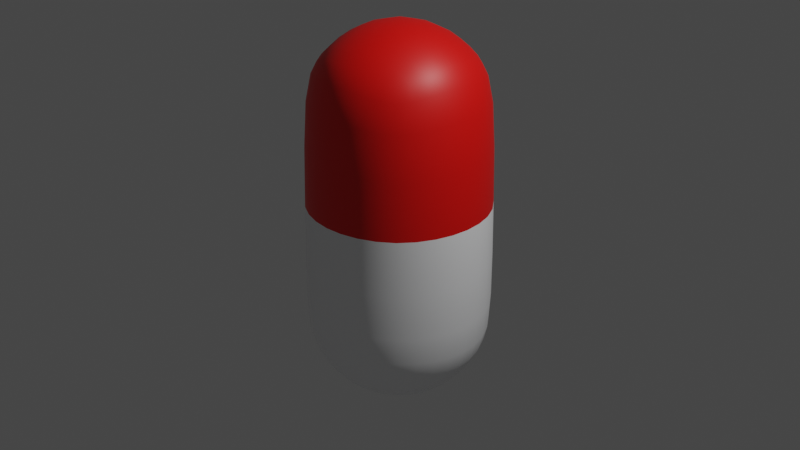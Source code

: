 # Source: pill.blend  (saved by Blender 2.93.21; exported with 4.5.12 LTS)
import bpy
from mathutils import Matrix  # noqa: F401  (used for matrix-valued properties, if any)

bpy.ops.wm.read_factory_settings(use_empty=True)
scene = bpy.context.scene
scene.name = 'Scene'

# ---- collections
col_collection = bpy.data.collections.new('Collection'); scene.collection.children.link(col_collection)

# ---- materials (node trees are filled in below, after node groups)
mat_material_001 = bpy.data.materials.new('Material.001')
mat_material_001.use_transparent_shadow = False
mat_material_002 = bpy.data.materials.new('Material.002')
mat_material_002.use_transparent_shadow = False

# ---- material node trees
mat_material_001.use_nodes = True; mat_material_001.node_tree.nodes.clear()
_N = mat_material_001.node_tree.nodes; _L = mat_material_001.node_tree.links
n0 = _N.new('ShaderNodeBsdfPrincipled'); n0.name = 'Principled BSDF'; n0.location = (10, 300)
n0.distribution = 'GGX'
n0.subsurface_method = 'BURLEY'
n0.inputs[0].default_value = (0.8, 0.002145, 0.0, 1.0)
n0.inputs[3].default_value = 1.45
n0.inputs[27].default_value = (0.0, 0.0, 0.0, 1.0)
n0.inputs[28].default_value = 1.0
n1 = _N.new('ShaderNodeOutputMaterial'); n1.name = 'Material Output'; n1.location = (300, 300)
_L.new(n0.outputs[0], n1.inputs[0])
n1.is_active_output = True
mat_material_002.use_nodes = True; mat_material_002.node_tree.nodes.clear()
_N = mat_material_002.node_tree.nodes; _L = mat_material_002.node_tree.links
n0 = _N.new('ShaderNodeBsdfPrincipled'); n0.name = 'Principled BSDF'; n0.location = (10, 300)
n0.distribution = 'GGX'
n0.subsurface_method = 'BURLEY'
n0.inputs[0].default_value = (0.9858, 0.9893, 1.0, 1.0)
n0.inputs[3].default_value = 1.45
n0.inputs[27].default_value = (0.0, 0.0, 0.0, 1.0)
n0.inputs[28].default_value = 1.0
n1 = _N.new('ShaderNodeOutputMaterial'); n1.name = 'Material Output'; n1.location = (300, 300)
_L.new(n0.outputs[0], n1.inputs[0])
n1.is_active_output = True

# ---- world
world_world = bpy.data.worlds.new('World'); scene.world = world_world
world_world.use_nodes = True; world_world.node_tree.nodes.clear()
_N = world_world.node_tree.nodes; _L = world_world.node_tree.links
n0 = _N.new('ShaderNodeOutputWorld'); n0.name = 'World Output'; n0.location = (300, 300)
n1 = _N.new('ShaderNodeBackground'); n1.name = 'Background'; n1.location = (10, 300)
n1.inputs[0].default_value = (0.05088, 0.05088, 0.05088, 1.0)
_L.new(n1.outputs[0], n0.inputs[0])
n0.is_active_output = True
world_world.color = (0.05088, 0.05088, 0.05088)
world_world.use_sun_shadow = False
world_world.sun_shadow_jitter_overblur = 0.0

# ---- cameras
cam_camera = bpy.data.cameras.new('Camera')
cam_camera.clip_end = 100.0
cam_camera.ortho_scale = 7.314

# ---- lights
light_light = bpy.data.lights.new('Light', 'POINT')
light_light.transmission_factor = 0.0
light_light.energy = 1000.0
light_light.shadow_soft_size = 0.1
light_light.shadow_maximum_resolution = 0.006
light_light.use_absolute_resolution = True

# ---- meshes
me_roundcube = bpy.data.meshes.new('Roundcube')
me_roundcube.from_pydata([(0.5774, 0.5774, -1.577), (0.2887, 0.677, -1.677), (0.0, 0.7071, -1.707), (-0.2887, 0.677, -1.677), (0.677, 0.677, -1.289), (0.3385, 0.878, -1.339), (0.0, 0.9354, -1.354), (-0.3385, 0.878, -1.339), (0.7071, 0.7071, -1.0), (0.3536, 0.9354, -1.0), (0.0, 1.0, -1.0), (-0.3536, 0.9354, -1.0), (0.677, 0.677, 1.389), (0.3385, 0.878, 1.439), (0.0, 0.9354, 1.454), (-0.3385, 0.878, 1.439), (-0.5774, 0.5774, -1.577), (-0.677, 0.2887, -1.677), (-0.7071, 0.0, -1.707), (-0.677, -0.2887, -1.677), (-0.677, 0.677, -1.289), (-0.878, 0.3385, -1.339), (-0.9354, 0.0, -1.354), (-0.878, -0.3385, -1.339), (-0.7071, 0.7071, -1.0), (-0.9354, 0.3536, -1.0), (-1.0, 0.0, -1.0), (-0.9354, -0.3536, -1.0), (-0.677, 0.677, 1.389), (-0.878, 0.3385, 1.439), (-0.9354, 0.0, 1.454), (-0.878, -0.3385, 1.439), (-0.5774, -0.5774, -1.577), (-0.2887, -0.677, -1.677), (0.0, -0.7071, -1.707), (0.2887, -0.677, -1.677), (-0.677, -0.677, -1.289), (-0.3385, -0.878, -1.339), (0.0, -0.9354, -1.354), (0.3385, -0.878, -1.339), (-0.7071, -0.7071, -1.0), (-0.3536, -0.9354, -1.0), (0.0, -1.0, -1.0), (0.3536, -0.9354, -1.0), (-0.677, -0.677, 1.389), (-0.3385, -0.878, 1.439), (0.0, -0.9354, 1.454), (0.3385, -0.878, 1.439), (0.5774, -0.5774, -1.577), (0.677, -0.2887, -1.677), (0.7071, 0.0, -1.707), (0.677, 0.2887, -1.677), (0.677, -0.677, -1.289), (0.878, -0.3385, -1.339), (0.9354, 0.0, -1.354), (0.878, 0.3385, -1.339), (0.7071, -0.7071, -1.0), (0.9354, -0.3536, -1.0), (1.0, 0.0, -1.0), (0.9354, 0.3536, -1.0), (0.677, -0.677, 1.389), (0.878, -0.3385, 1.439), (0.9354, 0.0, 1.454), (0.878, 0.3385, 1.439), (0.3385, -0.3385, -1.878), (0.0, -0.3536, -1.935), (-0.3385, -0.3385, -1.878), (0.3536, 0.0, -1.935), (0.0, 0.0, -2.0), (-0.3536, 0.0, -1.935), (0.3385, 0.3385, -1.878), (0.0, 0.3536, -1.935), (-0.3385, 0.3385, -1.878), (0.5774, 0.5774, 1.677), (0.2887, 0.677, 1.777), (0.0, 0.7071, 1.807), (-0.2887, 0.677, 1.777), (-0.5774, 0.5774, 1.677), (0.677, 0.2887, 1.777), (0.3385, 0.3385, 1.978), (0.0, 0.3536, 2.035), (-0.3385, 0.3385, 1.978), (-0.677, 0.2887, 1.777), (0.7071, 0.0, 1.807), (0.3536, 0.0, 2.035), (0.0, 0.0, 2.1), (-0.3536, 0.0, 2.035), (-0.7071, 0.0, 1.807), (0.677, -0.2887, 1.777), (0.3385, -0.3385, 1.978), (0.0, -0.3536, 2.035), (-0.3385, -0.3385, 1.978), (-0.677, -0.2887, 1.777), (0.5774, -0.5774, 1.677), (0.2887, -0.677, 1.777), (0.0, -0.7071, 1.807), (-0.2887, -0.677, 1.777), (-0.5774, -0.5774, 1.677), (0.6872, 0.6872, 0.2141), (-3.503e-08, 0.9719, 0.2141), (-0.6872, 0.6872, 0.2141), (-0.9719, -6.111e-08, 0.2141), (-0.6872, -0.6872, 0.2141), (4.993e-08, -0.9719, 0.2141), (0.6872, -0.6872, 0.2141), (0.9719, 2.386e-08, 0.2141), (0.3719, 0.8979, 0.2141), (-0.3719, 0.8979, 0.2141), (-0.8979, 0.3719, 0.2141), (-0.8979, -0.3719, 0.2141), (0.3719, -0.8979, 0.2141), (0.8979, -0.3719, 0.2141), (0.8979, 0.3719, 0.2141), (-0.3719, -0.8979, 0.2141)], [], [(0, 1, 5, 4), (1, 2, 6, 5), (2, 3, 7, 6), (3, 16, 20, 7), (4, 5, 9, 8), (5, 6, 10, 9), (6, 7, 11, 10), (7, 20, 24, 11), (98, 106, 13, 12), (106, 99, 14, 13), (99, 107, 15, 14), (107, 100, 28, 15), (12, 13, 74, 73), (13, 14, 75, 74), (14, 15, 76, 75), (15, 28, 77, 76), (16, 17, 21, 20), (17, 18, 22, 21), (18, 19, 23, 22), (19, 32, 36, 23), (20, 21, 25, 24), (21, 22, 26, 25), (22, 23, 27, 26), (23, 36, 40, 27), (100, 108, 29, 28), (108, 101, 30, 29), (101, 109, 31, 30), (109, 102, 44, 31), (28, 29, 82, 77), (29, 30, 87, 82), (30, 31, 92, 87), (31, 44, 97, 92), (32, 33, 37, 36), (33, 34, 38, 37), (34, 35, 39, 38), (35, 48, 52, 39), (36, 37, 41, 40), (37, 38, 42, 41), (38, 39, 43, 42), (39, 52, 56, 43), (102, 113, 45, 44), (113, 103, 46, 45), (103, 110, 47, 46), (110, 104, 60, 47), (44, 45, 96, 97), (45, 46, 95, 96), (46, 47, 94, 95), (47, 60, 93, 94), (48, 49, 53, 52), (49, 50, 54, 53), (50, 51, 55, 54), (51, 0, 4, 55), (52, 53, 57, 56), (53, 54, 58, 57), (54, 55, 59, 58), (55, 4, 8, 59), (104, 111, 61, 60), (111, 105, 62, 61), (105, 112, 63, 62), (112, 98, 12, 63), (60, 61, 88, 93), (61, 62, 83, 88), (62, 63, 78, 83), (63, 12, 73, 78), (48, 35, 64, 49), (35, 34, 65, 64), (34, 33, 66, 65), (33, 32, 19, 66), (49, 64, 67, 50), (64, 65, 68, 67), (65, 66, 69, 68), (66, 19, 18, 69), (50, 67, 70, 51), (67, 68, 71, 70), (68, 69, 72, 71), (69, 18, 17, 72), (51, 70, 1, 0), (70, 71, 2, 1), (71, 72, 3, 2), (72, 17, 16, 3), (73, 74, 79, 78), (74, 75, 80, 79), (75, 76, 81, 80), (76, 77, 82, 81), (78, 79, 84, 83), (79, 80, 85, 84), (80, 81, 86, 85), (81, 82, 87, 86), (83, 84, 89, 88), (84, 85, 90, 89), (85, 86, 91, 90), (86, 87, 92, 91), (88, 89, 94, 93), (89, 90, 95, 94), (90, 91, 96, 95), (91, 92, 97, 96), (59, 8, 98, 112), (58, 59, 112, 105), (57, 58, 105, 111), (56, 57, 111, 104), (43, 56, 104, 110), (42, 43, 110, 103), (41, 42, 103, 113), (40, 41, 113, 102), (27, 40, 102, 109), (26, 27, 109, 101), (25, 26, 101, 108), (24, 25, 108, 100), (11, 24, 100, 107), (10, 11, 107, 99), (9, 10, 99, 106), (8, 9, 106, 98)])
me_roundcube.polygons.foreach_set('use_smooth', [True] * 112)
me_roundcube.polygons.foreach_set('material_index', [1, 1, 1, 1, 1, 1, 1, 1, 0, 0, 0, 0, 0, 0, 0, 0, 1, 1, 1, 1, 1, 1, 1, 1, 0, 0, 0, 0, 0, 0, 0, 0, 1, 1, 1, 1, 1, 1, 1, 1, 0, 0, 0, 0, 0, 0, 0, 0, 1, 1, 1, 1, 1, 1, 1, 1, 0, 0, 0, 0, 0, 0, 0, 0, 1, 1, 1, 1, 1, 1, 1, 1, 1, 1, 1, 1, 1, 1, 1, 1, 0, 0, 0, 0, 0, 0, 0, 0, 0, 0, 0, 0, 0, 0, 0, 0, 1, 1, 1, 1, 1, 1, 1, 1, 1, 1, 1, 1, 1, 1, 1, 1])
me_roundcube.materials.append(mat_material_001)
me_roundcube.materials.append(mat_material_002)
me_roundcube.use_remesh_fix_poles = True
me_roundcube.use_remesh_preserve_attributes = False
me_roundcube.update()

# ---- objects
ob_light = bpy.data.objects.new('Light', light_light)
ob_camera = bpy.data.objects.new('Camera', cam_camera)
ob_roundcube = bpy.data.objects.new('Roundcube', me_roundcube)

# ---- transforms, parenting, visibility, modifiers, constraints
ob_light.location = (4.076, 1.005, 5.904)
ob_light.rotation_euler = (0.6503, 0.05522, 1.866)
ob_light.lock_rotations_4d = False
ob_light.empty_display_type = 'ARROWS'
ob_light.color = (0.0, 0.0, 0.0, 0.0)
ob_light.lineart.crease_threshold = 0.0
ob_camera.location = (7.359, -6.926, 4.958)
ob_camera.rotation_euler = (1.109, 0.0, 0.8149)
ob_camera.lock_rotations_4d = False
ob_camera.empty_display_type = 'ARROWS'
ob_camera.color = (0.0, 0.0, 0.0, 0.0)
ob_camera.display_type = 'WIRE'
ob_camera.lineart.crease_threshold = 0.0
ob_roundcube.location = (0.0, 0.0, 0.0)
_m = ob_roundcube.modifiers.new('Subdivision', 'SUBSURF')
_m.levels = 3
_m.render_levels = 1

# ---- collection membership
col_collection.objects.link(ob_light)
col_collection.objects.link(ob_camera)
col_collection.objects.link(ob_roundcube)

# ---- scene / render settings (as saved in the file)
scene.camera = ob_camera
scene.frame_start = 1; scene.frame_end = 250; scene.frame_set(1)
scene.render.engine = 'BLENDER_EEVEE_NEXT'
scene.cycles.use_denoising = False
scene.cycles.samples = 128
scene.cycles.sampling_pattern = 'TABULATED_SOBOL'
scene.cycles.use_adaptive_sampling = False
scene.cycles.use_light_tree = False
scene.view_settings.view_transform = 'Filmic'
bpy.context.view_layer.update()
